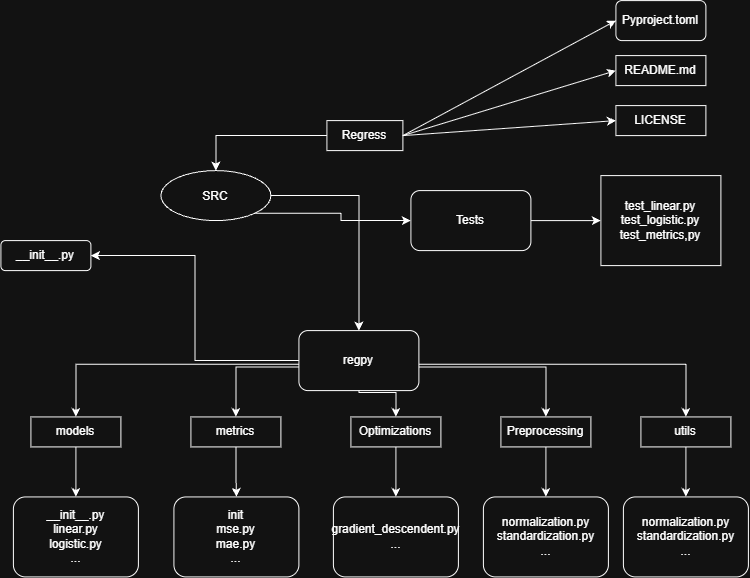

The diagram above was exported from draw.io. Its source (the exported page's mxGraphModel, read from the mxfile embedded in the PNG):
<mxGraphModel dx="1664" dy="2043" grid="1" gridSize="10" guides="1" tooltips="1" connect="1" arrows="1" fold="1" page="1" pageScale="1" pageWidth="827" pageHeight="1169" math="0" shadow="0">
  <root>
    <mxCell id="0" />
    <mxCell id="1" parent="0" />
    <mxCell id="2gvqA8o1UlVerkTHK3pi-39" edge="1" parent="1" source="2gvqA8o1UlVerkTHK3pi-1" style="edgeStyle=orthogonalEdgeStyle;rounded=0;orthogonalLoop=1;jettySize=auto;html=1;exitX=0;exitY=0.5;exitDx=0;exitDy=0;entryX=0.5;entryY=0;entryDx=0;entryDy=0;labelBackgroundColor=none;fontColor=default;" target="2gvqA8o1UlVerkTHK3pi-8">
      <mxGeometry relative="1" as="geometry" />
    </mxCell>
    <mxCell id="2gvqA8o1UlVerkTHK3pi-1" parent="1" style="rounded=0;whiteSpace=wrap;html=1;labelBackgroundColor=none;" value="Regress" vertex="1">
      <mxGeometry height="30" width="76" x="376" y="10" as="geometry" />
    </mxCell>
    <mxCell id="2gvqA8o1UlVerkTHK3pi-2" parent="1" style="rounded=1;whiteSpace=wrap;html=1;roundedPerimeter=1;labelBackgroundColor=none;" value="Pyproject.toml" vertex="1">
      <mxGeometry height="40" width="90" x="665" y="-110" as="geometry" />
    </mxCell>
    <mxCell id="2gvqA8o1UlVerkTHK3pi-3" parent="1" style="rounded=0;whiteSpace=wrap;html=1;labelBackgroundColor=none;" value="README.md" vertex="1">
      <mxGeometry height="30" width="90" x="665" y="-55" as="geometry" />
    </mxCell>
    <mxCell id="2gvqA8o1UlVerkTHK3pi-4" parent="1" style="rounded=0;whiteSpace=wrap;html=1;labelBackgroundColor=none;" value="LICENSE" vertex="1">
      <mxGeometry height="30" width="90" x="665" y="-5" as="geometry" />
    </mxCell>
    <mxCell id="2gvqA8o1UlVerkTHK3pi-5" edge="1" parent="1" source="2gvqA8o1UlVerkTHK3pi-1" style="endArrow=classic;html=1;rounded=0;exitX=1;exitY=0.5;exitDx=0;exitDy=0;entryX=0;entryY=0.5;entryDx=0;entryDy=0;labelBackgroundColor=none;fontColor=default;" target="2gvqA8o1UlVerkTHK3pi-2" value="">
      <mxGeometry height="50" relative="1" width="50" as="geometry">
        <mxPoint x="430" y="490" as="sourcePoint" />
        <mxPoint x="480" y="490" as="targetPoint" />
      </mxGeometry>
    </mxCell>
    <mxCell id="2gvqA8o1UlVerkTHK3pi-6" edge="1" parent="1" source="2gvqA8o1UlVerkTHK3pi-1" style="endArrow=classic;html=1;rounded=0;exitX=1;exitY=0.5;exitDx=0;exitDy=0;entryX=0;entryY=0.5;entryDx=0;entryDy=0;labelBackgroundColor=none;fontColor=default;" target="2gvqA8o1UlVerkTHK3pi-3" value="">
      <mxGeometry height="50" relative="1" width="50" as="geometry">
        <mxPoint x="500" y="120" as="sourcePoint" />
        <mxPoint x="550" y="70" as="targetPoint" />
      </mxGeometry>
    </mxCell>
    <mxCell id="2gvqA8o1UlVerkTHK3pi-7" edge="1" parent="1" source="2gvqA8o1UlVerkTHK3pi-1" style="endArrow=classic;html=1;rounded=0;exitX=1;exitY=0.5;exitDx=0;exitDy=0;entryX=0;entryY=0.5;entryDx=0;entryDy=0;labelBackgroundColor=none;fontColor=default;" target="2gvqA8o1UlVerkTHK3pi-4" value="">
      <mxGeometry height="50" relative="1" width="50" as="geometry">
        <mxPoint x="470" y="220" as="sourcePoint" />
        <mxPoint x="520" y="170" as="targetPoint" />
      </mxGeometry>
    </mxCell>
    <mxCell id="2gvqA8o1UlVerkTHK3pi-38" edge="1" parent="1" source="2gvqA8o1UlVerkTHK3pi-8" style="edgeStyle=orthogonalEdgeStyle;rounded=0;orthogonalLoop=1;jettySize=auto;html=1;exitX=1;exitY=0.5;exitDx=0;exitDy=0;entryX=0.5;entryY=0;entryDx=0;entryDy=0;labelBackgroundColor=none;fontColor=default;" target="2gvqA8o1UlVerkTHK3pi-31">
      <mxGeometry relative="1" as="geometry" />
    </mxCell>
    <mxCell id="2gvqA8o1UlVerkTHK3pi-43" edge="1" parent="1" source="2gvqA8o1UlVerkTHK3pi-8" style="edgeStyle=orthogonalEdgeStyle;rounded=0;orthogonalLoop=1;jettySize=auto;html=1;exitX=1;exitY=1;exitDx=0;exitDy=0;entryX=0;entryY=0.5;entryDx=0;entryDy=0;labelBackgroundColor=none;fontColor=default;" target="2gvqA8o1UlVerkTHK3pi-40">
      <mxGeometry relative="1" as="geometry" />
    </mxCell>
    <mxCell id="2gvqA8o1UlVerkTHK3pi-8" parent="1" style="ellipse;whiteSpace=wrap;html=1;shapeInside=1;labelBackgroundColor=none;" value="SRC" vertex="1">
      <mxGeometry height="50" width="110" x="210" y="60" as="geometry" />
    </mxCell>
    <mxCell id="2gvqA8o1UlVerkTHK3pi-10" parent="1" style="rounded=1;whiteSpace=wrap;html=1;roundedPerimeter=1;labelBackgroundColor=none;" value="__init__.py" vertex="1">
      <mxGeometry height="30" width="90" x="50" y="130" as="geometry" />
    </mxCell>
    <mxCell id="2gvqA8o1UlVerkTHK3pi-23" edge="1" parent="1" source="2gvqA8o1UlVerkTHK3pi-11" style="edgeStyle=orthogonalEdgeStyle;rounded=0;orthogonalLoop=1;jettySize=auto;html=1;exitX=0.5;exitY=1;exitDx=0;exitDy=0;entryX=0.5;entryY=0;entryDx=0;entryDy=0;labelBackgroundColor=none;fontColor=default;" target="2gvqA8o1UlVerkTHK3pi-19">
      <mxGeometry relative="1" as="geometry" />
    </mxCell>
    <mxCell id="2gvqA8o1UlVerkTHK3pi-11" parent="1" style="rounded=0;whiteSpace=wrap;html=1;labelBackgroundColor=none;" value="models" vertex="1">
      <mxGeometry height="30" width="90" x="80" y="306.32" as="geometry" />
    </mxCell>
    <mxCell id="2gvqA8o1UlVerkTHK3pi-25" edge="1" parent="1" source="2gvqA8o1UlVerkTHK3pi-12" style="edgeStyle=orthogonalEdgeStyle;rounded=0;orthogonalLoop=1;jettySize=auto;html=1;exitX=0.5;exitY=1;exitDx=0;exitDy=0;entryX=0.5;entryY=0;entryDx=0;entryDy=0;labelBackgroundColor=none;fontColor=default;" target="2gvqA8o1UlVerkTHK3pi-21">
      <mxGeometry relative="1" as="geometry" />
    </mxCell>
    <mxCell id="2gvqA8o1UlVerkTHK3pi-12" parent="1" style="rounded=0;whiteSpace=wrap;html=1;labelBackgroundColor=none;" value="metrics" vertex="1">
      <mxGeometry height="30" width="90" x="240" y="306.32" as="geometry" />
    </mxCell>
    <mxCell id="2gvqA8o1UlVerkTHK3pi-26" edge="1" parent="1" source="2gvqA8o1UlVerkTHK3pi-13" style="edgeStyle=orthogonalEdgeStyle;rounded=0;orthogonalLoop=1;jettySize=auto;html=1;exitX=0.5;exitY=1;exitDx=0;exitDy=0;entryX=0.5;entryY=0;entryDx=0;entryDy=0;labelBackgroundColor=none;fontColor=default;" target="2gvqA8o1UlVerkTHK3pi-22">
      <mxGeometry relative="1" as="geometry" />
    </mxCell>
    <mxCell id="2gvqA8o1UlVerkTHK3pi-13" parent="1" style="rounded=0;whiteSpace=wrap;html=1;labelBackgroundColor=none;" value="Optimizations" vertex="1">
      <mxGeometry height="30" width="90" x="400" y="306.32" as="geometry" />
    </mxCell>
    <mxCell id="2gvqA8o1UlVerkTHK3pi-29" edge="1" parent="1" source="2gvqA8o1UlVerkTHK3pi-15" style="edgeStyle=orthogonalEdgeStyle;rounded=0;orthogonalLoop=1;jettySize=auto;html=1;exitX=0.5;exitY=1;exitDx=0;exitDy=0;entryX=0.5;entryY=0;entryDx=0;entryDy=0;labelBackgroundColor=none;fontColor=default;" target="2gvqA8o1UlVerkTHK3pi-27">
      <mxGeometry relative="1" as="geometry" />
    </mxCell>
    <mxCell id="2gvqA8o1UlVerkTHK3pi-15" parent="1" style="rounded=0;whiteSpace=wrap;html=1;labelBackgroundColor=none;" value="Preprocessing" vertex="1">
      <mxGeometry height="30" width="90" x="550" y="306.32" as="geometry" />
    </mxCell>
    <mxCell id="2gvqA8o1UlVerkTHK3pi-30" edge="1" parent="1" source="2gvqA8o1UlVerkTHK3pi-17" style="edgeStyle=orthogonalEdgeStyle;rounded=0;orthogonalLoop=1;jettySize=auto;html=1;exitX=0.5;exitY=1;exitDx=0;exitDy=0;entryX=0.5;entryY=0;entryDx=0;entryDy=0;labelBackgroundColor=none;fontColor=default;">
      <mxGeometry relative="1" as="geometry">
        <mxPoint x="734.9999999999998" y="386.32" as="targetPoint" />
      </mxGeometry>
    </mxCell>
    <mxCell id="2gvqA8o1UlVerkTHK3pi-17" parent="1" style="rounded=0;whiteSpace=wrap;html=1;labelBackgroundColor=none;" value="utils" vertex="1">
      <mxGeometry height="30" width="90" x="690" y="306.32" as="geometry" />
    </mxCell>
    <mxCell id="2gvqA8o1UlVerkTHK3pi-19" parent="1" style="rounded=1;whiteSpace=wrap;html=1;roundedPerimeter=1;labelBackgroundColor=none;" value="&lt;font&gt;__init__.py&lt;/font&gt;&lt;div&gt;&lt;font&gt;linear.py&lt;/font&gt;&lt;/div&gt;&lt;div&gt;&lt;font&gt;logistic.py&lt;/font&gt;&lt;/div&gt;&lt;div&gt;&lt;font&gt;...&lt;/font&gt;&lt;/div&gt;" vertex="1">
      <mxGeometry height="80" width="125" x="62.5" y="386.32" as="geometry" />
    </mxCell>
    <mxCell id="2gvqA8o1UlVerkTHK3pi-21" parent="1" style="rounded=1;whiteSpace=wrap;html=1;roundedPerimeter=1;labelBackgroundColor=none;" value="init&lt;div&gt;mse.py&lt;/div&gt;&lt;div&gt;mae.py&lt;/div&gt;&lt;div&gt;...&lt;/div&gt;" vertex="1">
      <mxGeometry height="80" width="125" x="223" y="386.32" as="geometry" />
    </mxCell>
    <mxCell id="2gvqA8o1UlVerkTHK3pi-22" parent="1" style="rounded=1;whiteSpace=wrap;html=1;roundedPerimeter=1;labelBackgroundColor=none;" value="gradient_descendent.py&lt;div&gt;...&lt;/div&gt;" vertex="1">
      <mxGeometry height="80" width="125" x="382.5" y="386.32" as="geometry" />
    </mxCell>
    <mxCell id="2gvqA8o1UlVerkTHK3pi-27" parent="1" style="rounded=1;whiteSpace=wrap;html=1;roundedPerimeter=1;labelBackgroundColor=none;" value="normalization.py&lt;div&gt;standardization.py&lt;/div&gt;&lt;div&gt;...&lt;/div&gt;" vertex="1">
      <mxGeometry height="80" width="125" x="532.5" y="386.32" as="geometry" />
    </mxCell>
    <mxCell id="2gvqA8o1UlVerkTHK3pi-28" parent="1" style="rounded=1;whiteSpace=wrap;html=1;roundedPerimeter=1;labelBackgroundColor=none;" value="normalization.py&lt;div&gt;standardization.py&lt;/div&gt;&lt;div&gt;...&lt;/div&gt;" vertex="1">
      <mxGeometry height="80" width="125" x="672.5" y="386.32" as="geometry" />
    </mxCell>
    <mxCell id="2gvqA8o1UlVerkTHK3pi-32" edge="1" parent="1" style="edgeStyle=orthogonalEdgeStyle;rounded=0;orthogonalLoop=1;jettySize=auto;html=1;exitX=0;exitY=1;exitDx=0;exitDy=0;labelBackgroundColor=none;fontColor=default;" target="2gvqA8o1UlVerkTHK3pi-11">
      <mxGeometry relative="1" as="geometry">
        <mxPoint x="350.63603896932113" y="253.68396103067886" as="sourcePoint" />
      </mxGeometry>
    </mxCell>
    <mxCell id="2gvqA8o1UlVerkTHK3pi-33" edge="1" parent="1" style="edgeStyle=orthogonalEdgeStyle;rounded=0;orthogonalLoop=1;jettySize=auto;html=1;exitX=0.25;exitY=1;exitDx=0;exitDy=0;entryX=0.5;entryY=0;entryDx=0;entryDy=0;labelBackgroundColor=none;fontColor=default;" target="2gvqA8o1UlVerkTHK3pi-12">
      <mxGeometry relative="1" as="geometry">
        <mxPoint x="378" y="256.32" as="sourcePoint" />
      </mxGeometry>
    </mxCell>
    <mxCell id="2gvqA8o1UlVerkTHK3pi-34" edge="1" parent="1" style="edgeStyle=orthogonalEdgeStyle;rounded=0;orthogonalLoop=1;jettySize=auto;html=1;exitX=0.5;exitY=1;exitDx=0;exitDy=0;labelBackgroundColor=none;fontColor=default;" target="2gvqA8o1UlVerkTHK3pi-13">
      <mxGeometry relative="1" as="geometry">
        <mxPoint x="408" y="256.32" as="sourcePoint" />
      </mxGeometry>
    </mxCell>
    <mxCell id="2gvqA8o1UlVerkTHK3pi-35" edge="1" parent="1" style="edgeStyle=orthogonalEdgeStyle;rounded=0;orthogonalLoop=1;jettySize=auto;html=1;exitX=0.75;exitY=1;exitDx=0;exitDy=0;entryX=0.5;entryY=0;entryDx=0;entryDy=0;labelBackgroundColor=none;fontColor=default;" target="2gvqA8o1UlVerkTHK3pi-15">
      <mxGeometry relative="1" as="geometry">
        <mxPoint x="438" y="256.32" as="sourcePoint" />
      </mxGeometry>
    </mxCell>
    <mxCell id="2gvqA8o1UlVerkTHK3pi-36" edge="1" parent="1" style="edgeStyle=orthogonalEdgeStyle;rounded=0;orthogonalLoop=1;jettySize=auto;html=1;entryX=0.5;entryY=0;entryDx=0;entryDy=0;labelBackgroundColor=none;fontColor=default;" target="2gvqA8o1UlVerkTHK3pi-17">
      <mxGeometry relative="1" x="-0.0008" as="geometry">
        <mxPoint x="465.36" y="253.7" as="sourcePoint" />
      </mxGeometry>
    </mxCell>
    <mxCell id="2gvqA8o1UlVerkTHK3pi-37" edge="1" parent="1" source="2gvqA8o1UlVerkTHK3pi-31" style="edgeStyle=orthogonalEdgeStyle;rounded=0;orthogonalLoop=1;jettySize=auto;html=1;exitX=0;exitY=0.5;exitDx=0;exitDy=0;entryX=1;entryY=0.5;entryDx=0;entryDy=0;labelBackgroundColor=none;fontColor=default;" target="2gvqA8o1UlVerkTHK3pi-10">
      <mxGeometry relative="1" as="geometry" />
    </mxCell>
    <mxCell id="2gvqA8o1UlVerkTHK3pi-31" parent="1" style="rounded=1;whiteSpace=wrap;html=1;roundedPerimeter=1;labelBackgroundColor=none;" value="regpy" vertex="1">
      <mxGeometry height="60" width="120" x="348" y="220" as="geometry" />
    </mxCell>
    <mxCell id="2gvqA8o1UlVerkTHK3pi-42" edge="1" parent="1" source="2gvqA8o1UlVerkTHK3pi-40" style="edgeStyle=orthogonalEdgeStyle;rounded=0;orthogonalLoop=1;jettySize=auto;html=1;exitX=1;exitY=0.5;exitDx=0;exitDy=0;entryX=0;entryY=0.5;entryDx=0;entryDy=0;labelBackgroundColor=none;fontColor=default;" target="2gvqA8o1UlVerkTHK3pi-41">
      <mxGeometry relative="1" as="geometry" />
    </mxCell>
    <mxCell id="2gvqA8o1UlVerkTHK3pi-40" parent="1" style="rounded=1;whiteSpace=wrap;html=1;roundedPerimeter=1;labelBackgroundColor=none;" value="Tests" vertex="1">
      <mxGeometry height="60" width="120" x="460" y="80" as="geometry" />
    </mxCell>
    <mxCell id="2gvqA8o1UlVerkTHK3pi-41" parent="1" style="rounded=0;whiteSpace=wrap;html=1;labelBackgroundColor=none;" value="test_linear.py&lt;div&gt;test_logistic.py&lt;/div&gt;&lt;div&gt;test_metrics,py&lt;/div&gt;" vertex="1">
      <mxGeometry height="90" width="120" x="650" y="65" as="geometry" />
    </mxCell>
  </root>
</mxGraphModel>